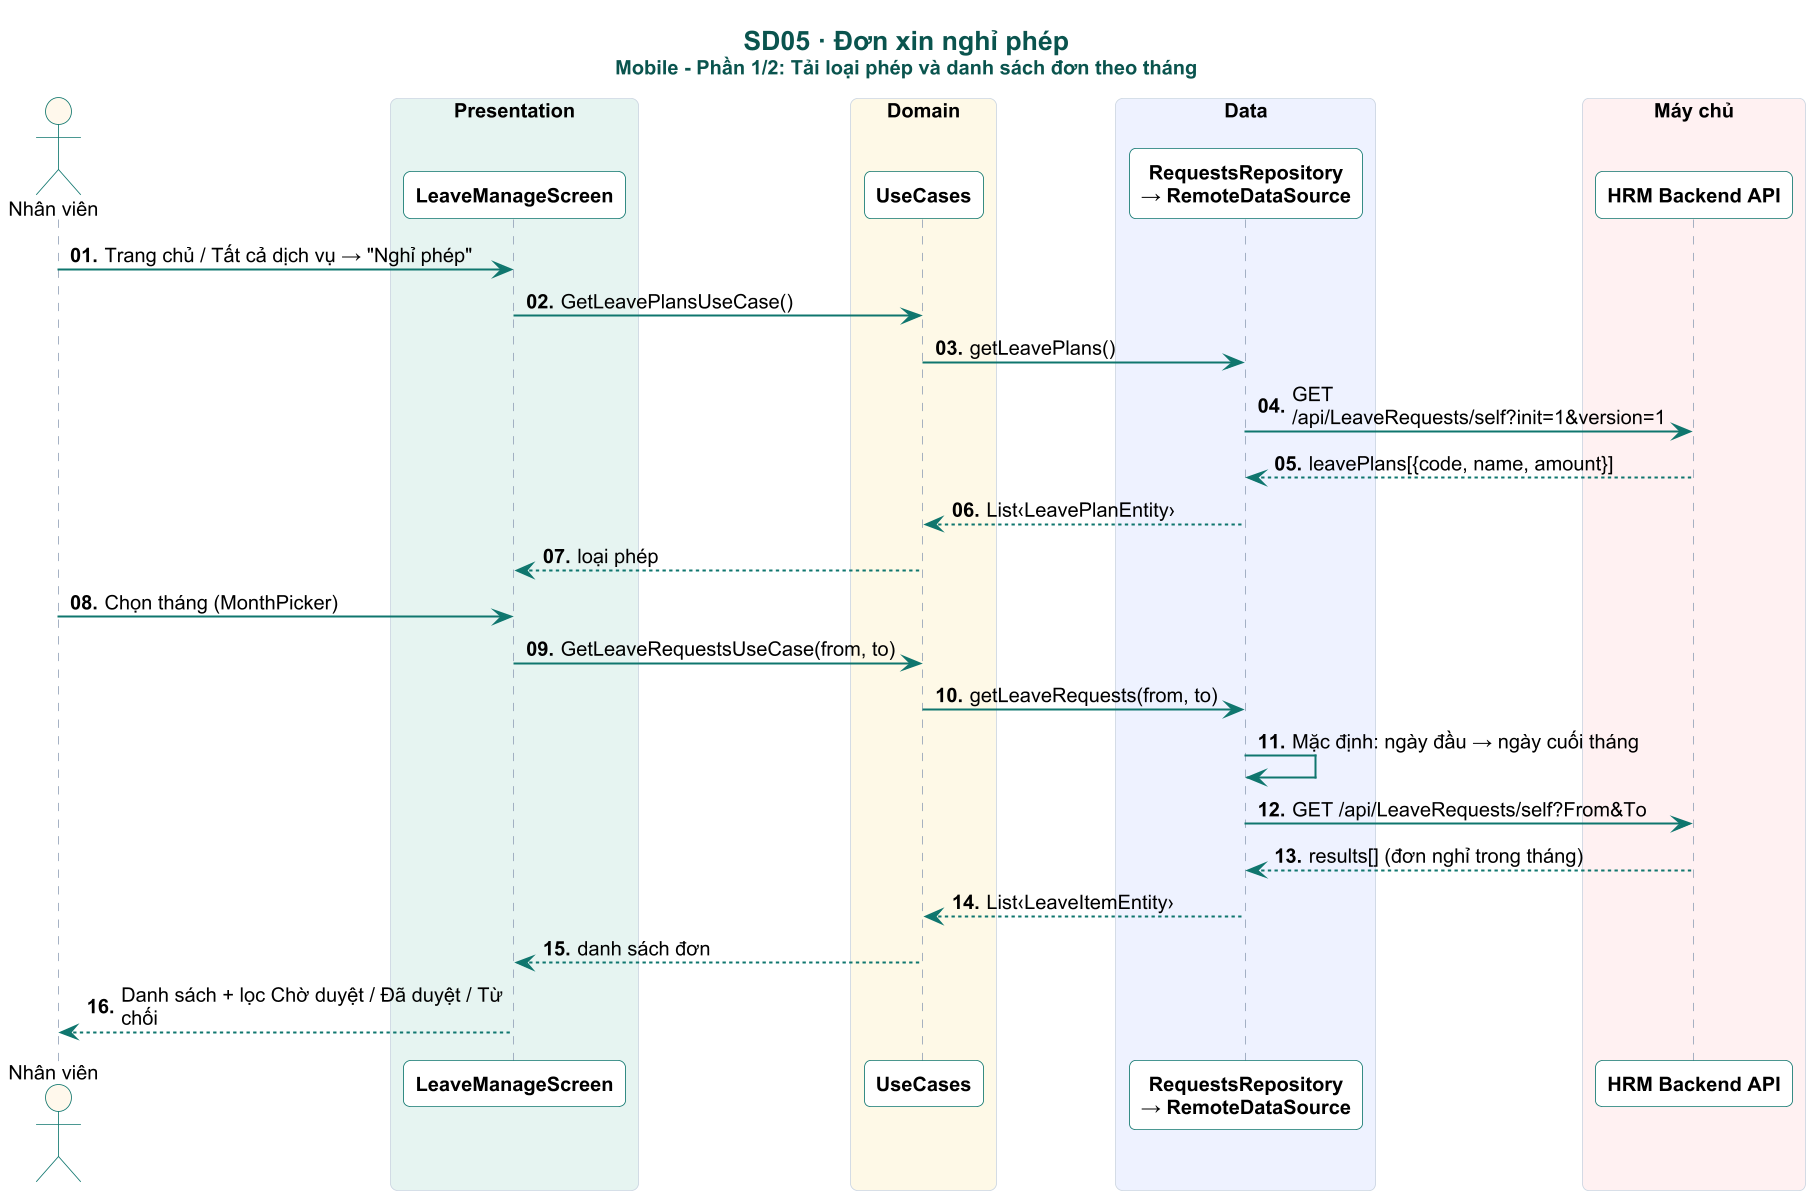

The diagram above was rendered by PlantUML. Its source (embedded in the PNG):
@startuml

skinparam dpi 160
skinparam defaultFontName Arial
skinparam defaultFontSize 12
skinparam shadowing false
skinparam roundCorner 8
skinparam maxMessageSize 230
skinparam sequenceMessageAlign left
skinparam responseMessageBelowArrow true
skinparam ParticipantPadding 4
skinparam BoxPadding 4
skinparam titleFontSize 16
skinparam titleFontStyle bold
skinparam titleFontColor #0A544E
skinparam sequence {
  ArrowColor #0F766E
  ArrowThickness 1.2
  LifeLineBorderColor #94A3B8
  LifeLineBackgroundColor #CCFBF1
  ParticipantBorderColor #0F766E
  ParticipantBackgroundColor #FFFFFF
  ParticipantFontStyle bold
  ActorBorderColor #0F766E
  ActorBackgroundColor #FFF8EC
  BoxBorderColor #CBD5E1
  GroupBorderColor #B45309
  GroupBackgroundColor #FFFBEB
  GroupHeaderFontColor #92400E
  DividerBackgroundColor #F0FDFA
  DividerBorderColor #0F766E
  ReferenceBackgroundColor #F8FAFC
}
skinparam note {
  BackgroundColor #FFF8EC
  BorderColor #F59E0B
  FontSize 11
}

autonumber "<b>00."
title SD05 · Đơn xin nghỉ phép\n<size:12>Mobile - Phần 1/2: Tải loại phép và danh sách đơn theo tháng</size>
actor "Nhân viên" as U
box "Presentation" #E6F4F1
participant "LeaveManageScreen" as S
participant "LeaveRequestModal" as M
end box
box "Domain" #FEF9E7
participant "UseCases" as UC
end box
box "Data" #EEF2FF
participant "RequestsRepository\n→ RemoteDataSource" as REPO
end box

box "Máy chủ" #FFF1F2
participant "HRM Backend API" as API
end box


hide unlinked

U -> S : Trang chủ / Tất cả dịch vụ → "Nghỉ phép"
S -> UC : GetLeavePlansUseCase()
UC -> REPO : getLeavePlans()
REPO -> API : GET /api/LeaveRequests/self?init=1&version=1
API --> REPO : leavePlans[{code, name, amount}]
REPO --> UC : List‹LeavePlanEntity›
UC --> S : loại phép
U -> S : Chọn tháng (MonthPicker)
S -> UC : GetLeaveRequestsUseCase(from, to)
UC -> REPO : getLeaveRequests(from, to)
REPO -> REPO : Mặc định: ngày đầu → ngày cuối tháng
REPO -> API : GET /api/LeaveRequests/self?From&To
API --> REPO : results[] (đơn nghỉ trong tháng)
REPO --> UC : List‹LeaveItemEntity›
UC --> S : danh sách đơn
S --> U : Danh sách + lọc Chờ duyệt / Đã duyệt / Từ chối
@enduml